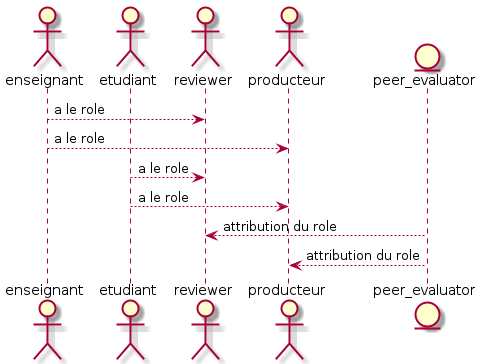

The diagram above was rendered by PlantUML. Its source (embedded in the PNG):
@startuml

actor enseignant
actor etudiant

actor reviewer
actor producteur

entity peer_evaluator

enseignant --> reviewer : a le role
enseignant --> producteur : a le role

etudiant --> reviewer : a le role
etudiant --> producteur : a le role

peer_evaluator --> reviewer : attribution du role
peer_evaluator --> producteur : attribution du role

@enduml